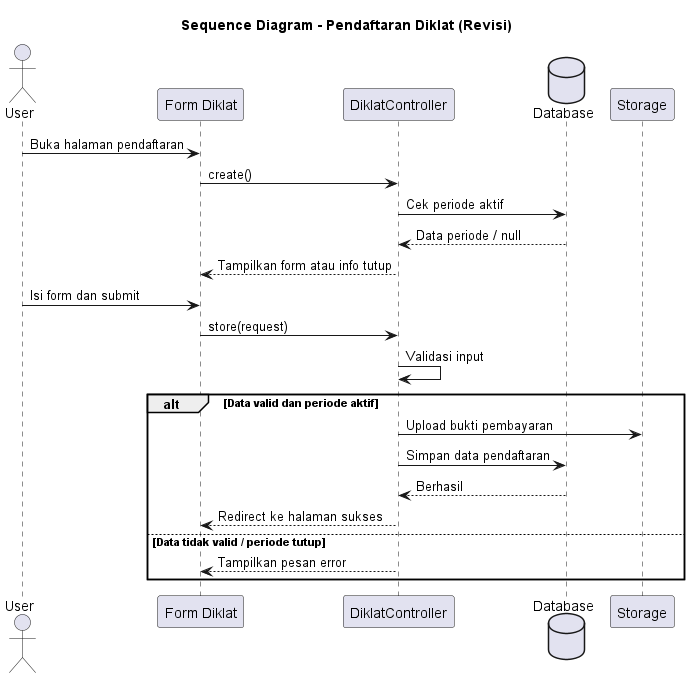

The diagram above was rendered by PlantUML. Its source (embedded in the PNG):
@startuml Diklat_Revisi_Sequence

title Sequence Diagram - Pendaftaran Diklat (Revisi)

actor User
participant "Form Diklat" as Form
participant "DiklatController" as Controller
database "Database" as DB
participant "Storage" as Storage

User -> Form: Buka halaman pendaftaran
Form -> Controller: create()
Controller -> DB: Cek periode aktif
DB --> Controller: Data periode / null
Controller --> Form: Tampilkan form atau info tutup

User -> Form: Isi form dan submit
Form -> Controller: store(request)
Controller -> Controller: Validasi input

alt Data valid dan periode aktif
  Controller -> Storage: Upload bukti pembayaran
  Controller -> DB: Simpan data pendaftaran
  DB --> Controller: Berhasil
  Controller --> Form: Redirect ke halaman sukses
else Data tidak valid / periode tutup
  Controller --> Form: Tampilkan pesan error
end

@enduml